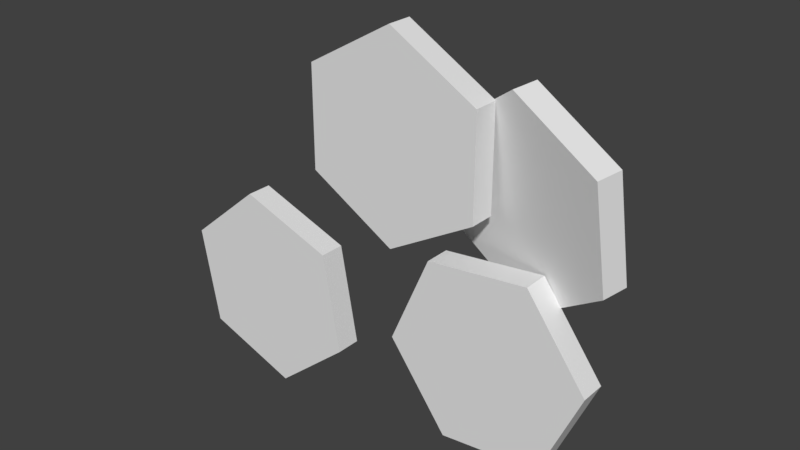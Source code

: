 # Source: Crown_coins.blend  (saved by Blender 2.78.0; exported with 4.5.12 LTS)
import bpy
from mathutils import Matrix  # noqa: F401  (used for matrix-valued properties, if any)

bpy.ops.wm.read_factory_settings(use_empty=True)
scene = bpy.context.scene
scene.name = 'Scene'

# ---- collections
col_collection_1 = bpy.data.collections.new('Collection 1'); scene.collection.children.link(col_collection_1)

# ---- world
world_world = bpy.data.worlds.new('World'); scene.world = world_world
world_world.color = (0.05088, 0.05088, 0.05088)
world_world.use_sun_shadow = False
world_world.sun_shadow_jitter_overblur = 0.0
world_world.cycles.sampling_method = 'MANUAL'

# ---- meshes
me_cylinder = bpy.data.meshes.new('Cylinder')
me_cylinder.from_pydata([(0.0, -2.186e-09, -0.05), (0.0, 0.0125, -0.05), (0.0433, -1.093e-09, -0.025), (0.0433, 0.0125, -0.025), (0.0433, 1.093e-09, 0.025), (0.0433, 0.0125, 0.025), (-4.371e-09, 2.186e-09, 0.05), (-4.371e-09, 0.0125, 0.05), (-0.0433, 1.093e-09, 0.025), (-0.0433, 0.0125, 0.025), (-0.0433, -1.093e-09, -0.025), (-0.0433, 0.0125, -0.025), (0.03464, 0.0125, -0.02), (0.0, 0.0125, -0.04), (0.03464, 0.0125, 0.02), (-3.497e-09, 0.0125, 0.04), (-0.03464, 0.0125, 0.02), (-0.03464, 0.0125, -0.02), (0.02771, 0.00625, -0.016), (0.0, 0.00625, -0.032), (0.02771, 0.00625, 0.016), (-2.798e-09, 0.00625, 0.032), (-0.02771, 0.00625, 0.016), (-0.02771, 0.00625, -0.016), (0.07045, -1.878e-09, -0.04296), (0.07045, 0.0125, -0.04296), (0.02077, -2.126e-09, -0.04864), (0.02077, 0.0125, -0.04864), (0.0008483, -4.131e-09, -0.0945), (0.0008483, 0.0125, -0.0945), (0.0306, -5.887e-09, -0.1347), (0.0306, 0.0125, -0.1347), (0.08028, -5.639e-09, -0.129), (0.08028, 0.0125, -0.129), (0.1002, -3.634e-09, -0.08314), (0.1002, 0.0125, -0.08314), (0.02672, 0.0125, -0.05667), (0.06646, 0.0125, -0.05213), (0.01078, 0.0125, -0.09336), (0.03459, 0.0125, -0.1255), (0.07433, 0.0125, -0.121), (0.09027, 0.0125, -0.08428), (0.03148, 0.00625, -0.0631), (0.06328, 0.00625, -0.05947), (0.01873, 0.00625, -0.09245), (0.03777, 0.00625, -0.1182), (0.06957, 0.00625, -0.1145), (0.08232, 0.00625, -0.08519), (0.1016, 0.004638, -0.03887), (0.1047, 0.01668, -0.03753), (0.09709, 0.0002684, 0.01073), (0.1002, 0.01231, 0.01207), (0.05305, 0.009122, 0.03269), (0.05614, 0.02116, 0.03403), (0.01354, 0.02235, 0.005041), (0.01663, 0.03438, 0.006384), (0.01807, 0.02672, -0.04456), (0.02116, 0.03875, -0.04322), (0.06211, 0.01786, -0.06652), (0.0652, 0.0299, -0.06518), (0.09227, 0.01495, 0.006542), (0.0959, 0.01845, -0.03314), (0.05704, 0.02203, 0.02411), (0.02543, 0.03261, 0.001992), (0.02906, 0.03611, -0.03769), (0.06429, 0.02903, -0.05526), (0.08441, 0.01105, 0.001448), (0.08731, 0.01384, -0.0303), (0.05622, 0.01671, 0.0155), (0.03094, 0.02518, -0.002192), (0.03384, 0.02797, -0.03394), (0.06202, 0.02231, -0.04799), (-0.126, -3.616e-09, -0.08272), (-0.126, 0.0125, -0.08272), (-0.1172, -5.767e-09, -0.1319), (-0.1172, 0.0125, -0.1319), (-0.07014, -6.51e-09, -0.1489), (-0.07014, 0.0125, -0.1489), (-0.03191, -5.101e-09, -0.1167), (-0.03191, 0.0125, -0.1167), (-0.04071, -2.949e-09, -0.06747), (-0.04071, 0.0125, -0.06747), (-0.08774, -2.207e-09, -0.05049), (-0.08774, 0.0125, -0.05049), (-0.1095, 0.0125, -0.1255), (-0.1166, 0.0125, -0.08612), (-0.0719, 0.0125, -0.1391), (-0.04132, 0.0125, -0.1133), (-0.04836, 0.0125, -0.07392), (-0.08598, 0.0125, -0.06033), (-0.1034, 0.00625, -0.1203), (-0.109, 0.00625, -0.08883), (-0.07331, 0.00625, -0.1312), (-0.04884, 0.00625, -0.1106), (-0.05447, 0.00625, -0.07908), (-0.08457, 0.00625, -0.06821)], [], [(0, 1, 3, 2), (2, 3, 5, 4), (4, 5, 7, 6), (6, 7, 9, 8), (3, 1, 13, 12), (8, 9, 11, 10), (10, 11, 1, 0), (0, 2, 4, 6, 8, 10), (13, 17, 23, 19), (7, 5, 14, 15), (1, 11, 17, 13), (9, 7, 15, 16), (5, 3, 12, 14), (11, 9, 16, 17), (18, 19, 23, 22, 21, 20), (16, 15, 21, 22), (14, 12, 18, 20), (17, 16, 22, 23), (15, 14, 20, 21), (12, 13, 19, 18), (24, 25, 27, 26), (26, 27, 29, 28), (28, 29, 31, 30), (30, 31, 33, 32), (27, 25, 37, 36), (32, 33, 35, 34), (34, 35, 25, 24), (24, 26, 28, 30, 32, 34), (37, 41, 47, 43), (31, 29, 38, 39), (25, 35, 41, 37), (33, 31, 39, 40), (29, 27, 36, 38), (35, 33, 40, 41), (42, 43, 47, 46, 45, 44), (40, 39, 45, 46), (38, 36, 42, 44), (41, 40, 46, 47), (39, 38, 44, 45), (36, 37, 43, 42), (48, 49, 51, 50), (50, 51, 53, 52), (52, 53, 55, 54), (54, 55, 57, 56), (51, 49, 61, 60), (56, 57, 59, 58), (58, 59, 49, 48), (48, 50, 52, 54, 56, 58), (61, 65, 71, 67), (55, 53, 62, 63), (49, 59, 65, 61), (57, 55, 63, 64), (53, 51, 60, 62), (59, 57, 64, 65), (66, 67, 71, 70, 69, 68), (64, 63, 69, 70), (62, 60, 66, 68), (65, 64, 70, 71), (63, 62, 68, 69), (60, 61, 67, 66), (72, 73, 75, 74), (74, 75, 77, 76), (76, 77, 79, 78), (78, 79, 81, 80), (75, 73, 85, 84), (80, 81, 83, 82), (82, 83, 73, 72), (72, 74, 76, 78, 80, 82), (85, 89, 95, 91), (79, 77, 86, 87), (73, 83, 89, 85), (81, 79, 87, 88), (77, 75, 84, 86), (83, 81, 88, 89), (90, 91, 95, 94, 93, 92), (88, 87, 93, 94), (86, 84, 90, 92), (89, 88, 94, 95), (87, 86, 92, 93), (84, 85, 91, 90)])
_uv = me_cylinder.uv_layers.new(name='UVMap')
_uv.uv.foreach_set('vector', [0.8978, 0.3419, 0.9445, 0.3419, 0.9445, 0.5286, 0.8978, 0.5286, 0.8978, 0.5286, 0.9212, 0.5691, 0.7595, 0.6624, 0.7361, 0.622, 0.7361, 0.622, 0.7128, 0.6624, 0.5511, 0.5691, 0.5744, 0.5286, 0.5744, 0.5286, 0.5278, 0.5286, 0.5278, 0.3419, 0.5744, 0.3419, 0.334, 0.2935, 0.4319, 0.4611, 0.3936, 0.4611, 0.3147, 0.3265, 0.5744, 0.3419, 0.5511, 0.3015, 0.7128, 0.2081, 0.7361, 0.2486, 0.7361, 0.2486, 0.7595, 0.2081, 0.9212, 0.3015, 0.8978, 0.3419, 0.8978, 0.3419, 0.8978, 0.5286, 0.7361, 0.622, 0.5744, 0.5286, 0.5744, 0.3419, 0.7361, 0.2486, 0.3936, 0.4611, 0.3168, 0.5961, 0.2959, 0.562, 0.3535, 0.4624, 0.043, 0.4614, 0.1398, 0.2935, 0.1587, 0.3267, 0.08128, 0.4615, 0.4319, 0.4611, 0.3357, 0.6294, 0.3168, 0.5961, 0.3936, 0.4611, 0.1415, 0.6285, 0.043, 0.4614, 0.08128, 0.4615, 0.1608, 0.5955, 0.1398, 0.2935, 0.334, 0.2935, 0.3147, 0.3265, 0.1587, 0.3267, 0.3357, 0.6294, 0.1415, 0.6285, 0.1608, 0.5955, 0.3168, 0.5961, 0.2957, 0.3618, 0.3535, 0.4624, 0.2959, 0.562, 0.18, 0.5601, 0.1213, 0.4601, 0.1797, 0.3609, 0.1608, 0.5955, 0.08128, 0.4615, 0.1213, 0.4601, 0.18, 0.5601, 0.1587, 0.3267, 0.3147, 0.3265, 0.2957, 0.3618, 0.1797, 0.3609, 0.3168, 0.5961, 0.1608, 0.5955, 0.18, 0.5601, 0.2959, 0.562, 0.08128, 0.4615, 0.1587, 0.3267, 0.1797, 0.3609, 0.1213, 0.4601, 0.3147, 0.3265, 0.3936, 0.4611, 0.3535, 0.4624, 0.2957, 0.3618, 0.8978, 0.3419, 0.9445, 0.3419, 0.9445, 0.5286, 0.8978, 0.5286, 0.8978, 0.5286, 0.9212, 0.5691, 0.7595, 0.6624, 0.7361, 0.622, 0.7361, 0.622, 0.7128, 0.6624, 0.5511, 0.5691, 0.5744, 0.5286, 0.5744, 0.5286, 0.5278, 0.5286, 0.5278, 0.3419, 0.5744, 0.3419, 0.334, 0.2935, 0.4319, 0.4611, 0.3936, 0.4611, 0.3147, 0.3265, 0.5744, 0.3419, 0.5511, 0.3015, 0.7128, 0.2081, 0.7361, 0.2486, 0.7361, 0.2486, 0.7595, 0.2081, 0.9212, 0.3015, 0.8978, 0.3419, 0.8978, 0.3419, 0.8978, 0.5286, 0.7361, 0.622, 0.5744, 0.5286, 0.5744, 0.3419, 0.7361, 0.2486, 0.3936, 0.4611, 0.3168, 0.5961, 0.2959, 0.562, 0.3535, 0.4624, 0.043, 0.4614, 0.1398, 0.2935, 0.1587, 0.3267, 0.08128, 0.4615, 0.4319, 0.4611, 0.3357, 0.6294, 0.3168, 0.5961, 0.3936, 0.4611, 0.1415, 0.6285, 0.043, 0.4614, 0.08128, 0.4615, 0.1608, 0.5955, 0.1398, 0.2935, 0.334, 0.2935, 0.3147, 0.3265, 0.1587, 0.3267, 0.3357, 0.6294, 0.1415, 0.6285, 0.1608, 0.5955, 0.3168, 0.5961, 0.2957, 0.3618, 0.3535, 0.4624, 0.2959, 0.562, 0.18, 0.5601, 0.1213, 0.4601, 0.1797, 0.3609, 0.1608, 0.5955, 0.08128, 0.4615, 0.1213, 0.4601, 0.18, 0.5601, 0.1587, 0.3267, 0.3147, 0.3265, 0.2957, 0.3618, 0.1797, 0.3609, 0.3168, 0.5961, 0.1608, 0.5955, 0.18, 0.5601, 0.2959, 0.562, 0.08128, 0.4615, 0.1587, 0.3267, 0.1797, 0.3609, 0.1213, 0.4601, 0.3147, 0.3265, 0.3936, 0.4611, 0.3535, 0.4624, 0.2957, 0.3618, 0.8978, 0.3419, 0.9445, 0.3419, 0.9445, 0.5286, 0.8978, 0.5286, 0.8978, 0.5286, 0.9212, 0.5691, 0.7595, 0.6624, 0.7361, 0.622, 0.7361, 0.622, 0.7128, 0.6624, 0.5511, 0.5691, 0.5744, 0.5286, 0.5744, 0.5286, 0.5278, 0.5286, 0.5278, 0.3419, 0.5744, 0.3419, 0.334, 0.2935, 0.4319, 0.4611, 0.3936, 0.4611, 0.3147, 0.3265, 0.5744, 0.3419, 0.5511, 0.3015, 0.7128, 0.2081, 0.7361, 0.2486, 0.7361, 0.2486, 0.7595, 0.2081, 0.9212, 0.3015, 0.8978, 0.3419, 0.8978, 0.3419, 0.8978, 0.5286, 0.7361, 0.622, 0.5744, 0.5286, 0.5744, 0.3419, 0.7361, 0.2486, 0.3936, 0.4611, 0.3168, 0.5961, 0.2959, 0.562, 0.3535, 0.4624, 0.043, 0.4614, 0.1398, 0.2935, 0.1587, 0.3267, 0.08128, 0.4615, 0.4319, 0.4611, 0.3357, 0.6294, 0.3168, 0.5961, 0.3936, 0.4611, 0.1415, 0.6285, 0.043, 0.4614, 0.08128, 0.4615, 0.1608, 0.5955, 0.1398, 0.2935, 0.334, 0.2935, 0.3147, 0.3265, 0.1587, 0.3267, 0.3357, 0.6294, 0.1415, 0.6285, 0.1608, 0.5955, 0.3168, 0.5961, 0.2957, 0.3618, 0.3535, 0.4624, 0.2959, 0.562, 0.18, 0.5601, 0.1213, 0.4601, 0.1797, 0.3609, 0.1608, 0.5955, 0.08128, 0.4615, 0.1213, 0.4601, 0.18, 0.5601, 0.1587, 0.3267, 0.3147, 0.3265, 0.2957, 0.3618, 0.1797, 0.3609, 0.3168, 0.5961, 0.1608, 0.5955, 0.18, 0.5601, 0.2959, 0.562, 0.08128, 0.4615, 0.1587, 0.3267, 0.1797, 0.3609, 0.1213, 0.4601, 0.3147, 0.3265, 0.3936, 0.4611, 0.3535, 0.4624, 0.2957, 0.3618, 0.8978, 0.3419, 0.9445, 0.3419, 0.9445, 0.5286, 0.8978, 0.5286, 0.8978, 0.5286, 0.9212, 0.5691, 0.7595, 0.6624, 0.7361, 0.622, 0.7361, 0.622, 0.7128, 0.6624, 0.5511, 0.5691, 0.5744, 0.5286, 0.5744, 0.5286, 0.5278, 0.5286, 0.5278, 0.3419, 0.5744, 0.3419, 0.334, 0.2935, 0.4319, 0.4611, 0.3936, 0.4611, 0.3147, 0.3265, 0.5744, 0.3419, 0.5511, 0.3015, 0.7128, 0.2081, 0.7361, 0.2486, 0.7361, 0.2486, 0.7595, 0.2081, 0.9212, 0.3015, 0.8978, 0.3419, 0.8978, 0.3419, 0.8978, 0.5286, 0.7361, 0.622, 0.5744, 0.5286, 0.5744, 0.3419, 0.7361, 0.2486, 0.3936, 0.4611, 0.3168, 0.5961, 0.2959, 0.562, 0.3535, 0.4624, 0.043, 0.4614, 0.1398, 0.2935, 0.1587, 0.3267, 0.08128, 0.4615, 0.4319, 0.4611, 0.3357, 0.6294, 0.3168, 0.5961, 0.3936, 0.4611, 0.1415, 0.6285, 0.043, 0.4614, 0.08128, 0.4615, 0.1608, 0.5955, 0.1398, 0.2935, 0.334, 0.2935, 0.3147, 0.3265, 0.1587, 0.3267, 0.3357, 0.6294, 0.1415, 0.6285, 0.1608, 0.5955, 0.3168, 0.5961, 0.2957, 0.3618, 0.3535, 0.4624, 0.2959, 0.562, 0.18, 0.5601, 0.1213, 0.4601, 0.1797, 0.3609, 0.1608, 0.5955, 0.08128, 0.4615, 0.1213, 0.4601, 0.18, 0.5601, 0.1587, 0.3267, 0.3147, 0.3265, 0.2957, 0.3618, 0.1797, 0.3609, 0.3168, 0.5961, 0.1608, 0.5955, 0.18, 0.5601, 0.2959, 0.562, 0.08128, 0.4615, 0.1587, 0.3267, 0.1797, 0.3609, 0.1213, 0.4601, 0.3147, 0.3265, 0.3936, 0.4611, 0.3535, 0.4624, 0.2957, 0.3618])
me_cylinder.use_remesh_preserve_volume = False
me_cylinder.use_remesh_preserve_attributes = False
me_cylinder.use_mirror_vertex_groups = False
me_cylinder.update()

# ---- objects
ob_cylinder = bpy.data.objects.new('Cylinder', me_cylinder)

# ---- transforms, parenting, visibility, modifiers, constraints
ob_cylinder.location = (0.0, 0.0, 0.0)
ob_cylinder.lineart.crease_threshold = 0.0

# ---- collection membership
col_collection_1.objects.link(ob_cylinder)

# ---- scene / render settings (as saved in the file)
scene.frame_start = 1; scene.frame_end = 250; scene.frame_set(1)
scene.render.engine = 'BLENDER_EEVEE_NEXT'
scene.render.resolution_percentage = 50
scene.render.dither_intensity = 0.0
scene.cycles.use_denoising = False
scene.cycles.samples = 128
scene.cycles.sampling_pattern = 'TABULATED_SOBOL'
scene.cycles.light_sampling_threshold = 0.0
scene.cycles.use_adaptive_sampling = False
scene.cycles.use_light_tree = False
scene.cycles.blur_glossy = 0.0
scene.cycles.sample_clamp_indirect = 0.0
scene.view_settings.view_transform = 'Standard'
bpy.context.view_layer.update()

# ---- added for rendering (the .blend has no active camera and no usable light): camera, sun
cam_auto = bpy.data.cameras.new('AutoCamera')
cam_auto.lens = 50.0
cam_auto.sensor_width = 36.0
cam_auto.clip_end = 1000.0
ob_auto_camera = bpy.data.objects.new('AutoCamera', cam_auto)
scene.collection.objects.link(ob_auto_camera)
ob_auto_camera.location = (0.273465, -0.321536, 0.177812)
ob_auto_camera.rotation_euler = (1.09748, -7.21219e-08, 0.694738)
scene.camera = ob_auto_camera
light_auto_sun = bpy.data.lights.new('AutoSun', 'SUN')
light_auto_sun.energy = 3.0
light_auto_sun.angle = 0.0523599
ob_auto_sun = bpy.data.objects.new('AutoSun', light_auto_sun)
scene.collection.objects.link(ob_auto_sun)
ob_auto_sun.rotation_euler = (0.872665, 0.174533, 0.523599)
bpy.context.view_layer.update()

